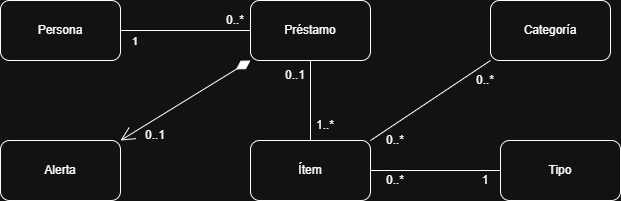

The diagram above was exported from draw.io. Its source (the exported page's mxGraphModel, read from the mxfile embedded in the PNG):
<mxGraphModel dx="774" dy="451" grid="1" gridSize="10" guides="1" tooltips="1" connect="1" arrows="1" fold="1" page="1" pageScale="1" pageWidth="827" pageHeight="1169" math="0" shadow="0">
  <root>
    <mxCell id="0" />
    <mxCell id="1" parent="0" />
    <mxCell id="MKsp-xKG-eT9Y0v0V8vF-7" edge="1" parent="1" source="MKsp-xKG-eT9Y0v0V8vF-1" style="edgeStyle=orthogonalEdgeStyle;rounded=0;orthogonalLoop=1;jettySize=auto;html=1;entryX=0;entryY=0.5;entryDx=0;entryDy=0;endArrow=none;endFill=0;" target="MKsp-xKG-eT9Y0v0V8vF-2">
      <mxGeometry relative="1" as="geometry" />
    </mxCell>
    <mxCell id="MKsp-xKG-eT9Y0v0V8vF-1" parent="1" style="rounded=1;whiteSpace=wrap;html=1;" value="Persona" vertex="1">
      <mxGeometry height="60" width="120" x="60" y="50" as="geometry" />
    </mxCell>
    <mxCell id="MKsp-xKG-eT9Y0v0V8vF-10" edge="1" parent="1" source="MKsp-xKG-eT9Y0v0V8vF-2" style="edgeStyle=orthogonalEdgeStyle;rounded=0;orthogonalLoop=1;jettySize=auto;html=1;exitX=0.5;exitY=1;exitDx=0;exitDy=0;entryX=0.5;entryY=0;entryDx=0;entryDy=0;endArrow=none;endFill=0;" target="MKsp-xKG-eT9Y0v0V8vF-4">
      <mxGeometry relative="1" as="geometry" />
    </mxCell>
    <mxCell id="MKsp-xKG-eT9Y0v0V8vF-2" parent="1" style="rounded=1;whiteSpace=wrap;html=1;" value="Préstamo" vertex="1">
      <mxGeometry height="60" width="120" x="310" y="50" as="geometry" />
    </mxCell>
    <mxCell id="MKsp-xKG-eT9Y0v0V8vF-3" parent="1" style="rounded=1;whiteSpace=wrap;html=1;" value="Alerta" vertex="1">
      <mxGeometry height="60" width="120" x="60" y="190" as="geometry" />
    </mxCell>
    <mxCell id="MKsp-xKG-eT9Y0v0V8vF-4" parent="1" style="rounded=1;whiteSpace=wrap;html=1;" value="Ítem" vertex="1">
      <mxGeometry height="60" width="120" x="310" y="190" as="geometry" />
    </mxCell>
    <mxCell id="MKsp-xKG-eT9Y0v0V8vF-5" parent="1" style="rounded=1;whiteSpace=wrap;html=1;" value="Categoría" vertex="1">
      <mxGeometry height="60" width="120" x="550" y="50" as="geometry" />
    </mxCell>
    <mxCell id="MKsp-xKG-eT9Y0v0V8vF-23" edge="1" parent="1" source="MKsp-xKG-eT9Y0v0V8vF-6" style="edgeStyle=orthogonalEdgeStyle;rounded=0;orthogonalLoop=1;jettySize=auto;html=1;exitX=0;exitY=0.5;exitDx=0;exitDy=0;entryX=1;entryY=0.5;entryDx=0;entryDy=0;endArrow=none;endFill=0;" target="MKsp-xKG-eT9Y0v0V8vF-4">
      <mxGeometry relative="1" as="geometry">
        <mxPoint x="440" y="220.47619047619048" as="targetPoint" />
      </mxGeometry>
    </mxCell>
    <mxCell id="MKsp-xKG-eT9Y0v0V8vF-6" parent="1" style="rounded=1;whiteSpace=wrap;html=1;" value="Tipo" vertex="1">
      <mxGeometry height="60" width="120" x="560" y="190" as="geometry" />
    </mxCell>
    <mxCell id="MKsp-xKG-eT9Y0v0V8vF-14" parent="1" style="text;html=1;whiteSpace=wrap;strokeColor=none;fillColor=none;align=center;verticalAlign=middle;rounded=0;" value="0..*" vertex="1">
      <mxGeometry height="20" width="30" x="280" y="60" as="geometry" />
    </mxCell>
    <mxCell id="MKsp-xKG-eT9Y0v0V8vF-15" parent="1" style="text;html=1;whiteSpace=wrap;strokeColor=none;fillColor=none;align=center;verticalAlign=middle;rounded=0;" value="1..*" vertex="1">
      <mxGeometry height="10" width="30" x="370" y="170" as="geometry" />
    </mxCell>
    <mxCell id="MKsp-xKG-eT9Y0v0V8vF-16" parent="1" style="text;html=1;whiteSpace=wrap;strokeColor=none;fillColor=none;align=center;verticalAlign=middle;rounded=0;" value="0..1" vertex="1">
      <mxGeometry height="10" width="30" x="340" y="120" as="geometry" />
    </mxCell>
    <mxCell id="MKsp-xKG-eT9Y0v0V8vF-20" edge="1" parent="1" source="MKsp-xKG-eT9Y0v0V8vF-4" style="endArrow=none;startArrow=none;endFill=0;startFill=0;html=1;rounded=0;exitX=1;exitY=0;exitDx=0;exitDy=0;entryX=0;entryY=1;entryDx=0;entryDy=0;" target="MKsp-xKG-eT9Y0v0V8vF-5" value="">
      <mxGeometry relative="1" width="160" as="geometry">
        <mxPoint x="450" y="150" as="sourcePoint" />
        <mxPoint x="610" y="150" as="targetPoint" />
      </mxGeometry>
    </mxCell>
    <mxCell id="MKsp-xKG-eT9Y0v0V8vF-21" parent="1" style="text;html=1;whiteSpace=wrap;strokeColor=none;fillColor=none;align=center;verticalAlign=middle;rounded=0;" value="0..*" vertex="1">
      <mxGeometry height="20" width="30" x="440" y="180" as="geometry" />
    </mxCell>
    <mxCell id="MKsp-xKG-eT9Y0v0V8vF-22" parent="1" style="text;html=1;whiteSpace=wrap;strokeColor=none;fillColor=none;align=center;verticalAlign=middle;rounded=0;" value="0..*" vertex="1">
      <mxGeometry height="20" width="30" x="530" y="120" as="geometry" />
    </mxCell>
    <mxCell id="MKsp-xKG-eT9Y0v0V8vF-24" parent="1" style="text;html=1;whiteSpace=wrap;strokeColor=none;fillColor=none;align=center;verticalAlign=middle;rounded=0;" value="0..*" vertex="1">
      <mxGeometry height="20" width="30" x="440" y="220" as="geometry" />
    </mxCell>
    <mxCell id="MKsp-xKG-eT9Y0v0V8vF-26" parent="1" style="text;html=1;whiteSpace=wrap;strokeColor=none;fillColor=none;align=center;verticalAlign=middle;rounded=0;" value="1" vertex="1">
      <mxGeometry height="10" width="30" x="530" y="225" as="geometry" />
    </mxCell>
    <mxCell id="MKsp-xKG-eT9Y0v0V8vF-27" parent="1" style="text;html=1;whiteSpace=wrap;strokeColor=none;fillColor=none;align=center;verticalAlign=middle;rounded=0;" value="0..1" vertex="1">
      <mxGeometry height="10" width="30" x="200" y="180" as="geometry" />
    </mxCell>
    <mxCell id="MKsp-xKG-eT9Y0v0V8vF-28" edge="1" parent="1" source="MKsp-xKG-eT9Y0v0V8vF-2" style="endArrow=open;html=1;endSize=12;startArrow=diamondThin;startSize=14;startFill=1;align=left;verticalAlign=bottom;rounded=0;exitX=0;exitY=1;exitDx=0;exitDy=0;entryX=1;entryY=0;entryDx=0;entryDy=0;" target="MKsp-xKG-eT9Y0v0V8vF-3" value="1">
      <mxGeometry relative="1" x="0.2704" y="-71" as="geometry">
        <mxPoint as="offset" />
        <mxPoint x="180" y="160" as="sourcePoint" />
        <mxPoint x="340" y="160" as="targetPoint" />
      </mxGeometry>
    </mxCell>
  </root>
</mxGraphModel>